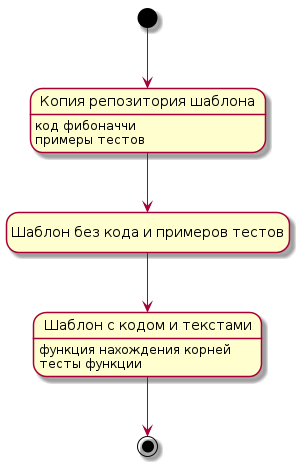

The diagram above was rendered by PlantUML. Its source (embedded in the PNG):
@startuml
hide empty description
state "Копия репозитория шаблона" as init_state
state "Шаблон без кода и примеров тестов" as empty_state
state "Шаблон с кодом и текстами" as code_state
[*] --> init_state
init_state: код фибоначчи
init_state: примеры тестов
init_state --> empty_state
empty_state --> code_state
code_state: функция нахождения корней
code_state: тесты функции
code_state --> [*]
@enduml